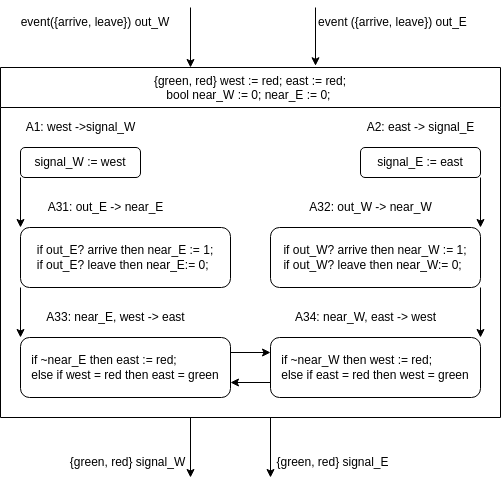

The diagram above was exported from draw.io. Its source (the exported page's mxGraphModel, read from the mxfile embedded in the PNG):
<mxGraphModel dx="568" dy="771" grid="1" gridSize="10" guides="1" tooltips="1" connect="1" arrows="1" fold="1" page="1" pageScale="1" pageWidth="850" pageHeight="1100" math="0" shadow="0">
  <root>
    <mxCell id="0" />
    <mxCell id="1" parent="0" />
    <mxCell id="27" style="edgeStyle=none;html=1;entryX=1;entryY=1;entryDx=0;entryDy=0;" edge="1" parent="1" target="24">
      <mxGeometry relative="1" as="geometry">
        <mxPoint x="240" y="600" as="sourcePoint" />
      </mxGeometry>
    </mxCell>
    <mxCell id="28" style="edgeStyle=none;html=1;entryX=0;entryY=1;entryDx=0;entryDy=0;" edge="1" parent="1" target="25">
      <mxGeometry relative="1" as="geometry">
        <mxPoint x="320" y="600" as="sourcePoint" />
      </mxGeometry>
    </mxCell>
    <mxCell id="2" value="{green, red} west := red; east := red;&#10;bool near_W := 0; near_E := 0; " style="swimlane;fontStyle=0;startSize=40;align=center;" vertex="1" parent="1">
      <mxGeometry x="50" y="250" width="500" height="350" as="geometry" />
    </mxCell>
    <mxCell id="15" style="edgeStyle=none;html=1;exitX=0;exitY=1;exitDx=0;exitDy=0;entryX=0;entryY=0;entryDx=0;entryDy=0;" edge="1" parent="2" source="7" target="11">
      <mxGeometry relative="1" as="geometry" />
    </mxCell>
    <mxCell id="7" value="signal_W := west" style="rounded=1;whiteSpace=wrap;html=1;" vertex="1" parent="2">
      <mxGeometry x="20" y="80" width="120" height="30" as="geometry" />
    </mxCell>
    <mxCell id="8" value="A1: west -&amp;gt;signal_W" style="text;html=1;align=center;verticalAlign=middle;resizable=0;points=[];autosize=1;strokeColor=none;fillColor=none;" vertex="1" parent="2">
      <mxGeometry x="15" y="50" width="130" height="20" as="geometry" />
    </mxCell>
    <mxCell id="9" value="A2: east -&amp;gt; signal_E" style="text;html=1;align=center;verticalAlign=middle;resizable=0;points=[];autosize=1;strokeColor=none;fillColor=none;" vertex="1" parent="2">
      <mxGeometry x="360" y="50" width="120" height="20" as="geometry" />
    </mxCell>
    <mxCell id="16" style="edgeStyle=none;html=1;exitX=1;exitY=1;exitDx=0;exitDy=0;entryX=1;entryY=0;entryDx=0;entryDy=0;" edge="1" parent="2" source="10" target="13">
      <mxGeometry relative="1" as="geometry" />
    </mxCell>
    <mxCell id="10" value="signal_E := east" style="rounded=1;whiteSpace=wrap;html=1;" vertex="1" parent="2">
      <mxGeometry x="360" y="80" width="120" height="30" as="geometry" />
    </mxCell>
    <mxCell id="20" style="edgeStyle=none;html=1;exitX=0;exitY=1;exitDx=0;exitDy=0;entryX=0;entryY=0;entryDx=0;entryDy=0;" edge="1" parent="2" source="11" target="17">
      <mxGeometry relative="1" as="geometry" />
    </mxCell>
    <mxCell id="11" value="&lt;div style=&quot;text-align: left&quot;&gt;&lt;span&gt;if out_E? arrive then near_E := 1;&lt;/span&gt;&lt;/div&gt;&lt;div style=&quot;text-align: left&quot;&gt;&lt;span&gt;if out_E? leave then near_E:= 0;&lt;/span&gt;&lt;/div&gt;" style="rounded=1;whiteSpace=wrap;html=1;" vertex="1" parent="2">
      <mxGeometry x="20" y="160" width="210" height="60" as="geometry" />
    </mxCell>
    <mxCell id="12" value="A31: out_E -&amp;gt; near_E" style="text;html=1;align=center;verticalAlign=middle;resizable=0;points=[];autosize=1;strokeColor=none;fillColor=none;" vertex="1" parent="2">
      <mxGeometry x="40" y="130" width="130" height="20" as="geometry" />
    </mxCell>
    <mxCell id="23" style="edgeStyle=none;html=1;exitX=1;exitY=1;exitDx=0;exitDy=0;entryX=1;entryY=0;entryDx=0;entryDy=0;" edge="1" parent="2" source="13" target="21">
      <mxGeometry relative="1" as="geometry" />
    </mxCell>
    <mxCell id="13" value="&lt;div style=&quot;text-align: left&quot;&gt;&lt;span&gt;if out_W? arrive then near_W := 1;&lt;/span&gt;&lt;/div&gt;&lt;div style=&quot;text-align: left&quot;&gt;&lt;span&gt;if out_W? leave then near_W:= 0;&lt;/span&gt;&lt;/div&gt;" style="rounded=1;whiteSpace=wrap;html=1;" vertex="1" parent="2">
      <mxGeometry x="270" y="160" width="210" height="60" as="geometry" />
    </mxCell>
    <mxCell id="14" value="A32: out_W -&amp;gt; near_W" style="text;html=1;align=center;verticalAlign=middle;resizable=0;points=[];autosize=1;strokeColor=none;fillColor=none;" vertex="1" parent="2">
      <mxGeometry x="300" y="130" width="140" height="20" as="geometry" />
    </mxCell>
    <mxCell id="29" style="edgeStyle=none;html=1;exitX=1;exitY=0.25;exitDx=0;exitDy=0;entryX=0;entryY=0.25;entryDx=0;entryDy=0;" edge="1" parent="2" source="17" target="21">
      <mxGeometry relative="1" as="geometry" />
    </mxCell>
    <mxCell id="17" value="&lt;div style=&quot;text-align: left&quot;&gt;&lt;span&gt;if ~near_E then east := red;&lt;/span&gt;&lt;/div&gt;&lt;div style=&quot;text-align: left&quot;&gt;&lt;span&gt;else if west = red then east = green&lt;/span&gt;&lt;/div&gt;" style="rounded=1;whiteSpace=wrap;html=1;" vertex="1" parent="2">
      <mxGeometry x="20" y="270" width="210" height="60" as="geometry" />
    </mxCell>
    <mxCell id="19" value="A33: near_E, west -&amp;gt; east" style="text;html=1;align=center;verticalAlign=middle;resizable=0;points=[];autosize=1;strokeColor=none;fillColor=none;" vertex="1" parent="2">
      <mxGeometry x="40" y="240" width="150" height="20" as="geometry" />
    </mxCell>
    <mxCell id="30" style="edgeStyle=none;html=1;exitX=0;exitY=0.75;exitDx=0;exitDy=0;entryX=1;entryY=0.75;entryDx=0;entryDy=0;" edge="1" parent="2" source="21" target="17">
      <mxGeometry relative="1" as="geometry" />
    </mxCell>
    <mxCell id="21" value="&lt;div style=&quot;text-align: left&quot;&gt;&lt;span&gt;if ~near_W then west := red;&lt;/span&gt;&lt;/div&gt;&lt;div style=&quot;text-align: left&quot;&gt;&lt;span&gt;else if east = red then west = green&lt;/span&gt;&lt;/div&gt;" style="rounded=1;whiteSpace=wrap;html=1;" vertex="1" parent="2">
      <mxGeometry x="270" y="270" width="210" height="60" as="geometry" />
    </mxCell>
    <mxCell id="22" value="A34: near_W, east -&amp;gt; west" style="text;html=1;align=center;verticalAlign=middle;resizable=0;points=[];autosize=1;strokeColor=none;fillColor=none;" vertex="1" parent="2">
      <mxGeometry x="285" y="240" width="160" height="20" as="geometry" />
    </mxCell>
    <mxCell id="4" style="edgeStyle=none;html=1;exitX=1;exitY=0;exitDx=0;exitDy=0;" edge="1" parent="1" source="3">
      <mxGeometry relative="1" as="geometry">
        <mxPoint x="240" y="250" as="targetPoint" />
      </mxGeometry>
    </mxCell>
    <mxCell id="3" value="event({arrive, leave}) out_W" style="text;html=1;strokeColor=none;fillColor=none;align=center;verticalAlign=middle;whiteSpace=wrap;rounded=0;" vertex="1" parent="1">
      <mxGeometry x="50" y="190" width="190" height="30" as="geometry" />
    </mxCell>
    <mxCell id="6" style="edgeStyle=none;html=1;exitX=0;exitY=0;exitDx=0;exitDy=0;entryX=0.63;entryY=-0.005;entryDx=0;entryDy=0;entryPerimeter=0;" edge="1" parent="1" source="5" target="2">
      <mxGeometry relative="1" as="geometry" />
    </mxCell>
    <mxCell id="5" value="event ({arrive, leave}) out_E" style="text;html=1;strokeColor=none;fillColor=none;align=center;verticalAlign=middle;whiteSpace=wrap;rounded=0;" vertex="1" parent="1">
      <mxGeometry x="365" y="190" width="155" height="30" as="geometry" />
    </mxCell>
    <mxCell id="24" value="{green, red} signal_W" style="text;html=1;strokeColor=none;fillColor=none;align=center;verticalAlign=middle;whiteSpace=wrap;rounded=0;" vertex="1" parent="1">
      <mxGeometry x="115" y="630" width="125" height="30" as="geometry" />
    </mxCell>
    <mxCell id="25" value="{green, red} signal_E" style="text;html=1;strokeColor=none;fillColor=none;align=center;verticalAlign=middle;whiteSpace=wrap;rounded=0;" vertex="1" parent="1">
      <mxGeometry x="320" y="630" width="125" height="30" as="geometry" />
    </mxCell>
  </root>
</mxGraphModel>